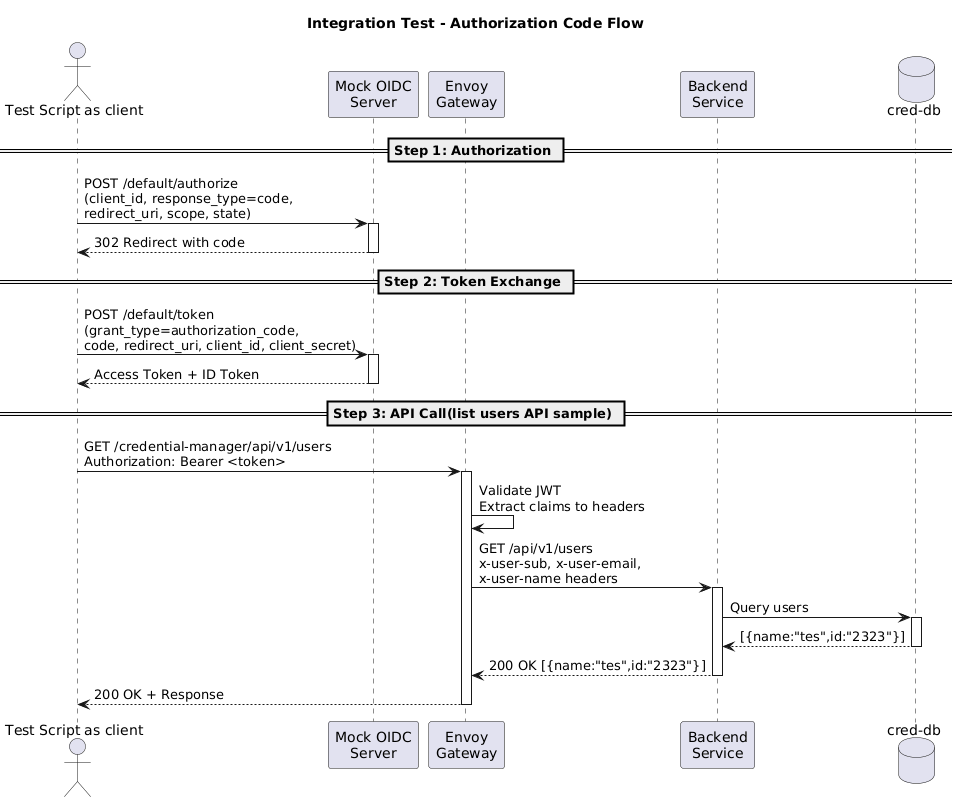

The diagram above was rendered by PlantUML. Its source (embedded in the PNG):
@startuml
title Integration Test - Authorization Code Flow

actor "Test Script as client" as Test
participant "Mock OIDC\nServer" as OIDC
participant "Envoy\nGateway" as Envoy
participant "Backend\nService" as Backend
database "cred-db" as DB

== Step 1: Authorization ==
Test -> OIDC: POST /default/authorize\n(client_id, response_type=code,\nredirect_uri, scope, state)
activate OIDC
OIDC --> Test: 302 Redirect with code
deactivate OIDC

== Step 2: Token Exchange ==
Test -> OIDC: POST /default/token\n(grant_type=authorization_code,\ncode, redirect_uri, client_id, client_secret)
activate OIDC
OIDC --> Test: Access Token + ID Token
deactivate OIDC

== Step 3: API Call(list users API sample) ==
Test -> Envoy: GET /credential-manager/api/v1/users\nAuthorization: Bearer <token>
activate Envoy
Envoy -> Envoy: Validate JWT\nExtract claims to headers
Envoy -> Backend: GET /api/v1/users\nx-user-sub, x-user-email,\nx-user-name headers
activate Backend
Backend -> DB : Query users
activate DB
DB --> Backend : [{name:"tes",id:"2323"}]
deactivate DB
Backend --> Envoy: 200 OK [{name:"tes",id:"2323"}]
deactivate Backend
Envoy --> Test: 200 OK + Response
deactivate Envoy
@enduml